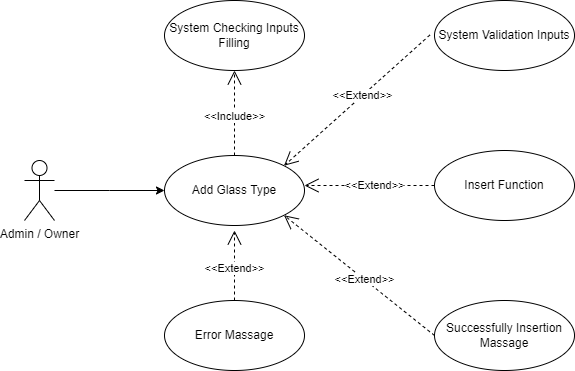

The diagram above was exported from draw.io. Its source (the exported page's mxGraphModel, read from the mxfile embedded in the PNG):
<mxGraphModel dx="866" dy="458" grid="0" gridSize="10" guides="1" tooltips="1" connect="1" arrows="1" fold="1" page="1" pageScale="1" pageWidth="850" pageHeight="1100" math="0" shadow="0">
  <root>
    <mxCell id="9RgtgJPtnu0a1heobDIh-0" />
    <mxCell id="9RgtgJPtnu0a1heobDIh-1" parent="9RgtgJPtnu0a1heobDIh-0" />
    <mxCell id="9RgtgJPtnu0a1heobDIh-2" style="edgeStyle=orthogonalEdgeStyle;rounded=0;orthogonalLoop=1;jettySize=auto;html=1;entryX=0;entryY=0.5;entryDx=0;entryDy=0;" parent="9RgtgJPtnu0a1heobDIh-1" source="9RgtgJPtnu0a1heobDIh-3" edge="1">
      <mxGeometry relative="1" as="geometry">
        <mxPoint x="210" y="270" as="targetPoint" />
      </mxGeometry>
    </mxCell>
    <mxCell id="9RgtgJPtnu0a1heobDIh-3" value="Admin / Owner" style="shape=umlActor;verticalLabelPosition=bottom;verticalAlign=top;html=1;" parent="9RgtgJPtnu0a1heobDIh-1" vertex="1">
      <mxGeometry x="70" y="240" width="30" height="60" as="geometry" />
    </mxCell>
    <mxCell id="9RgtgJPtnu0a1heobDIh-4" value="Add Glass Type" style="ellipse;whiteSpace=wrap;html=1;" parent="9RgtgJPtnu0a1heobDIh-1" vertex="1">
      <mxGeometry x="210" y="235" width="140" height="70" as="geometry" />
    </mxCell>
    <mxCell id="9RgtgJPtnu0a1heobDIh-5" value="Successfully Insertion Massage" style="ellipse;whiteSpace=wrap;html=1;" parent="9RgtgJPtnu0a1heobDIh-1" vertex="1">
      <mxGeometry x="480" y="380" width="140" height="70" as="geometry" />
    </mxCell>
    <mxCell id="9RgtgJPtnu0a1heobDIh-6" value="Error Massage" style="ellipse;whiteSpace=wrap;html=1;" parent="9RgtgJPtnu0a1heobDIh-1" vertex="1">
      <mxGeometry x="210" y="380" width="140" height="70" as="geometry" />
    </mxCell>
    <mxCell id="9RgtgJPtnu0a1heobDIh-7" value="System Validation Inputs" style="ellipse;whiteSpace=wrap;html=1;" parent="9RgtgJPtnu0a1heobDIh-1" vertex="1">
      <mxGeometry x="480" y="80" width="140" height="70" as="geometry" />
    </mxCell>
    <mxCell id="9RgtgJPtnu0a1heobDIh-8" value="System Checking Inputs Filling" style="ellipse;whiteSpace=wrap;html=1;" parent="9RgtgJPtnu0a1heobDIh-1" vertex="1">
      <mxGeometry x="210" y="80" width="140" height="70" as="geometry" />
    </mxCell>
    <mxCell id="9RgtgJPtnu0a1heobDIh-9" value="Insert Function" style="ellipse;whiteSpace=wrap;html=1;" parent="9RgtgJPtnu0a1heobDIh-1" vertex="1">
      <mxGeometry x="480" y="230" width="140" height="70" as="geometry" />
    </mxCell>
    <mxCell id="9RgtgJPtnu0a1heobDIh-10" value="&amp;lt;&amp;lt;Include&amp;gt;&amp;gt;" style="endArrow=open;endSize=12;dashed=1;html=1;rounded=0;entryX=0.5;entryY=1;entryDx=0;entryDy=0;exitX=0.5;exitY=0;exitDx=0;exitDy=0;" parent="9RgtgJPtnu0a1heobDIh-1" source="9RgtgJPtnu0a1heobDIh-4" target="9RgtgJPtnu0a1heobDIh-8" edge="1">
      <mxGeometry x="-0.0769" width="160" relative="1" as="geometry">
        <mxPoint x="430" y="170" as="sourcePoint" />
        <mxPoint x="270" y="170" as="targetPoint" />
        <mxPoint as="offset" />
      </mxGeometry>
    </mxCell>
    <mxCell id="9RgtgJPtnu0a1heobDIh-11" value="&amp;lt;&amp;lt;Extend&amp;gt;&amp;gt;" style="endArrow=open;endSize=12;dashed=1;html=1;rounded=0;entryX=1;entryY=0;entryDx=0;entryDy=0;exitX=-0.033;exitY=0.493;exitDx=0;exitDy=0;exitPerimeter=0;" parent="9RgtgJPtnu0a1heobDIh-1" source="9RgtgJPtnu0a1heobDIh-7" target="9RgtgJPtnu0a1heobDIh-4" edge="1">
      <mxGeometry x="-0.0769" width="160" relative="1" as="geometry">
        <mxPoint x="350" y="355" as="sourcePoint" />
        <mxPoint x="350" y="270" as="targetPoint" />
        <mxPoint as="offset" />
      </mxGeometry>
    </mxCell>
    <mxCell id="9RgtgJPtnu0a1heobDIh-12" value="&amp;lt;&amp;lt;Extend&amp;gt;&amp;gt;" style="endArrow=open;endSize=12;dashed=1;html=1;rounded=0;exitX=0;exitY=0.5;exitDx=0;exitDy=0;" parent="9RgtgJPtnu0a1heobDIh-1" source="9RgtgJPtnu0a1heobDIh-9" edge="1">
      <mxGeometry x="-0.0769" width="160" relative="1" as="geometry">
        <mxPoint x="485" y="145" as="sourcePoint" />
        <mxPoint x="350" y="265" as="targetPoint" />
        <mxPoint as="offset" />
      </mxGeometry>
    </mxCell>
    <mxCell id="9RgtgJPtnu0a1heobDIh-13" value="&amp;lt;&amp;lt;Extend&amp;gt;&amp;gt;" style="endArrow=open;endSize=12;dashed=1;html=1;rounded=0;exitX=0;exitY=0.5;exitDx=0;exitDy=0;entryX=1;entryY=1;entryDx=0;entryDy=0;" parent="9RgtgJPtnu0a1heobDIh-1" source="9RgtgJPtnu0a1heobDIh-5" target="9RgtgJPtnu0a1heobDIh-4" edge="1">
      <mxGeometry x="-0.0769" width="160" relative="1" as="geometry">
        <mxPoint x="490" y="275" as="sourcePoint" />
        <mxPoint x="360" y="275" as="targetPoint" />
        <mxPoint as="offset" />
      </mxGeometry>
    </mxCell>
    <mxCell id="9RgtgJPtnu0a1heobDIh-14" value="&amp;lt;&amp;lt;Extend&amp;gt;&amp;gt;" style="endArrow=open;endSize=12;dashed=1;html=1;rounded=0;exitX=0.5;exitY=0;exitDx=0;exitDy=0;" parent="9RgtgJPtnu0a1heobDIh-1" source="9RgtgJPtnu0a1heobDIh-6" edge="1">
      <mxGeometry x="-0.0769" width="160" relative="1" as="geometry">
        <mxPoint x="480" y="425" as="sourcePoint" />
        <mxPoint x="280" y="310" as="targetPoint" />
        <mxPoint as="offset" />
      </mxGeometry>
    </mxCell>
  </root>
</mxGraphModel>